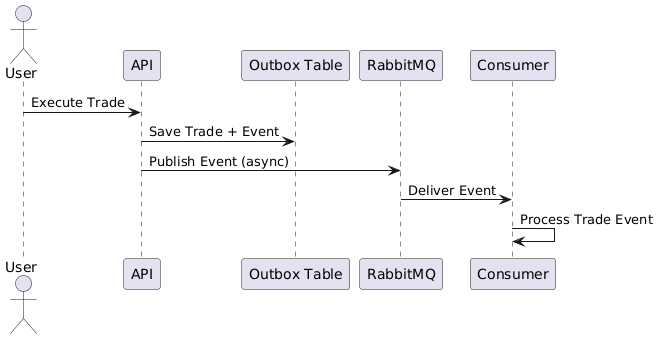

The diagram above was rendered by PlantUML. Its source (embedded in the PNG):
@startuml
actor User
participant API
participant "Outbox Table" as Outbox
participant RabbitMQ
participant Consumer

User -> API : Execute Trade
API -> Outbox : Save Trade + Event
API -> RabbitMQ : Publish Event (async)
RabbitMQ -> Consumer : Deliver Event
Consumer -> Consumer : Process Trade Event
@enduml